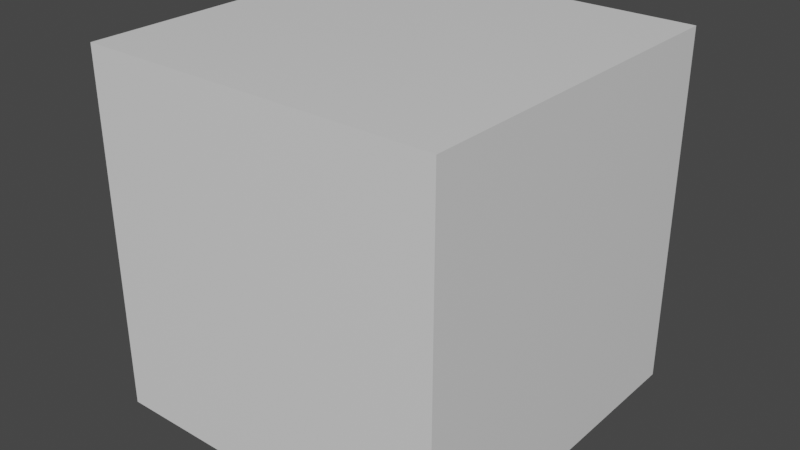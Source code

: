 # Source: bones.blend  (saved by Blender 2.82.7; exported with 4.5.12 LTS)
import bpy
from mathutils import Matrix  # noqa: F401  (used for matrix-valued properties, if any)

bpy.ops.wm.read_factory_settings(use_empty=True)
scene = bpy.context.scene
scene.name = 'Scene'

# ---- collections
col_collection = bpy.data.collections.new('Collection'); scene.collection.children.link(col_collection)

# ---- materials (node trees are filled in below, after node groups)
mat_material = bpy.data.materials.new('Material')
mat_material.alpha_threshold = 0.0
mat_material.use_transparent_shadow = False
mat_material.line_color = (0.0, 0.0, 0.0, 1.0)

# ---- material node trees
mat_material.use_nodes = True; mat_material.node_tree.nodes.clear()
_N = mat_material.node_tree.nodes; _L = mat_material.node_tree.links
n0 = _N.new('ShaderNodeOutputMaterial'); n0.name = 'Material Output'; n0.location = (300, 300)
n1 = _N.new('ShaderNodeBsdfPrincipled'); n1.name = 'Principled BSDF'; n1.location = (10, 300)
n1.distribution = 'GGX'
n1.subsurface_method = 'BURLEY'
n1.inputs[2].default_value = 0.4
n1.inputs[3].default_value = 1.45
n1.inputs[27].default_value = (0.0, 0.0, 0.0, 1.0)
n1.inputs[28].default_value = 1.0
_L.new(n1.outputs[0], n0.inputs[0])
n0.is_active_output = True

# ---- world
world_world = bpy.data.worlds.new('World'); scene.world = world_world
world_world.use_nodes = True; world_world.node_tree.nodes.clear()
_N = world_world.node_tree.nodes; _L = world_world.node_tree.links
n0 = _N.new('ShaderNodeOutputWorld'); n0.name = 'World Output'; n0.location = (300, 300)
n1 = _N.new('ShaderNodeBackground'); n1.name = 'Background'; n1.location = (10, 300)
n1.inputs[0].default_value = (0.05088, 0.05088, 0.05088, 1.0)
_L.new(n1.outputs[0], n0.inputs[0])
n0.is_active_output = True
world_world.color = (0.05088, 0.05088, 0.05088)
world_world.use_sun_shadow = False
world_world.sun_shadow_jitter_overblur = 0.0

# ---- meshes
me_cube = bpy.data.meshes.new('Cube')
me_cube.from_pydata([(1.0, 1.0, 1.0), (1.0, 1.0, -1.0), (1.0, -1.0, 1.0), (1.0, -1.0, -1.0), (-1.0, 1.0, 1.0), (-1.0, 1.0, -1.0), (-1.0, -1.0, 1.0), (-1.0, -1.0, -1.0)], [], [(0, 4, 6, 2), (3, 2, 6, 7), (7, 6, 4, 5), (5, 1, 3, 7), (1, 0, 2, 3), (5, 4, 0, 1)])
_uv = me_cube.uv_layers.new(name='UVMap')
_uv.uv.foreach_set('vector', [0.625, 0.5, 0.875, 0.5, 0.875, 0.75, 0.625, 0.75, 0.375, 0.75, 0.625, 0.75, 0.625, 1.0, 0.375, 1.0, 0.375, 0.0, 0.625, 0.0, 0.625, 0.25, 0.375, 0.25, 0.125, 0.5, 0.375, 0.5, 0.375, 0.75, 0.125, 0.75, 0.375, 0.5, 0.625, 0.5, 0.625, 0.75, 0.375, 0.75, 0.375, 0.25, 0.625, 0.25, 0.625, 0.5, 0.375, 0.5])
me_cube.materials.append(mat_material)
me_cube.use_remesh_preserve_volume = False
me_cube.use_remesh_preserve_attributes = False
me_cube.use_mirror_vertex_groups = False
me_cube.update()
arm_armature_001 = bpy.data.armatures.new('Armature.001')  # bones are not reproduced

# ---- objects
ob_cube = bpy.data.objects.new('Cube', me_cube)
ob_armature = bpy.data.objects.new('Armature', arm_armature_001)

# ---- transforms, parenting, visibility, modifiers, constraints
ob_cube.location = (0.0, 0.0, 0.0)
ob_cube.lock_rotations_4d = False
ob_cube.empty_display_type = 'ARROWS'
ob_cube.lineart.crease_threshold = 0.0
ob_armature.location = (0.0, 0.0, 0.0)
ob_armature.show_in_front = True
ob_armature.lineart.crease_threshold = 0.0

# ---- collection membership
col_collection.objects.link(ob_cube)
col_collection.objects.link(ob_armature)

# ---- scene / render settings (as saved in the file)
scene.frame_start = 1; scene.frame_end = 24; scene.frame_set(24)
scene.render.engine = 'BLENDER_EEVEE_NEXT'
scene.cycles.use_denoising = False
scene.cycles.samples = 128
scene.cycles.sampling_pattern = 'TABULATED_SOBOL'
scene.cycles.use_adaptive_sampling = False
scene.cycles.use_light_tree = False
scene.view_settings.view_transform = 'Filmic'
bpy.context.view_layer.update()

# ---- added for rendering (the .blend has no active camera and no usable light): camera, sun
cam_auto = bpy.data.cameras.new('AutoCamera')
cam_auto.lens = 50.0
cam_auto.sensor_width = 36.0
cam_auto.clip_end = 1000.0
ob_auto_camera = bpy.data.objects.new('AutoCamera', cam_auto)
scene.collection.objects.link(ob_auto_camera)
ob_auto_camera.location = (3.20507, -3.84609, 2.56406)
ob_auto_camera.rotation_euler = (1.09748, -7.21219e-08, 0.694738)
scene.camera = ob_auto_camera
light_auto_sun = bpy.data.lights.new('AutoSun', 'SUN')
light_auto_sun.energy = 3.0
light_auto_sun.angle = 0.0523599
ob_auto_sun = bpy.data.objects.new('AutoSun', light_auto_sun)
scene.collection.objects.link(ob_auto_sun)
ob_auto_sun.rotation_euler = (0.872665, 0.174533, 0.523599)
bpy.context.view_layer.update()
